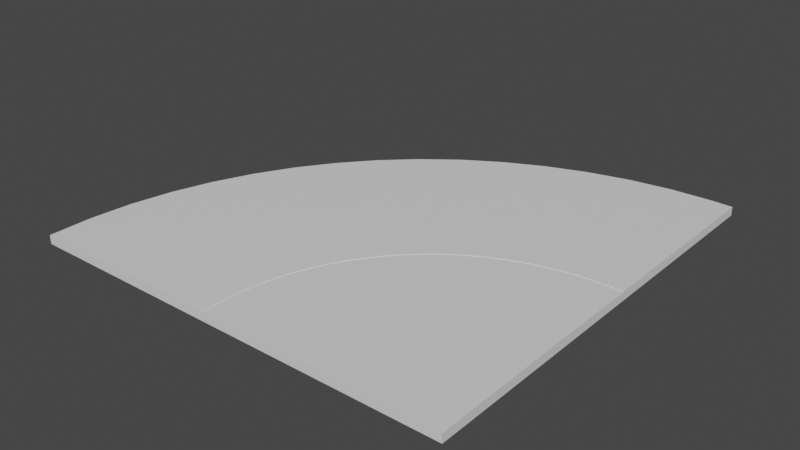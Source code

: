 # Source: CurveRight.blend  (saved by Blender 3.6.11; exported with 4.5.12 LTS)
import bpy
from mathutils import Matrix  # noqa: F401  (used for matrix-valued properties, if any)

bpy.ops.wm.read_factory_settings(use_empty=True)
scene = bpy.context.scene
scene.name = 'Scene'

# ---- collections
col_collection = bpy.data.collections.new('Collection'); scene.collection.children.link(col_collection)

# ---- materials (node trees are filled in below, after node groups)
mat_material = bpy.data.materials.new('Material')
mat_material.alpha_threshold = 0.0
mat_material.use_transparent_shadow = False
mat_material.roughness = 0.5
mat_material.line_color = (0.0, 0.0, 0.0, 1.0)

# ---- material node trees
mat_material.use_nodes = True; mat_material.node_tree.nodes.clear()
_N = mat_material.node_tree.nodes; _L = mat_material.node_tree.links
n0 = _N.new('ShaderNodeOutputMaterial'); n0.name = 'Material Output'; n0.location = (300, 300)
n1 = _N.new('ShaderNodeBsdfPrincipled'); n1.name = 'Principled BSDF'; n1.location = (10, 300)
n1.distribution = 'GGX'
n1.subsurface_method = 'RANDOM_WALK_SKIN'
n1.inputs[3].default_value = 1.45
n1.inputs[27].default_value = (0.0, 0.0, 0.0, 1.0)
n1.inputs[28].default_value = 1.0
_L.new(n1.outputs[0], n0.inputs[0])
n0.is_active_output = True

# ---- world
world_world = bpy.data.worlds.new('World'); scene.world = world_world
world_world.use_nodes = True; world_world.node_tree.nodes.clear()
_N = world_world.node_tree.nodes; _L = world_world.node_tree.links
n0 = _N.new('ShaderNodeOutputWorld'); n0.name = 'World Output'; n0.location = (300, 300)
n1 = _N.new('ShaderNodeBackground'); n1.name = 'Background'; n1.location = (10, 300)
n1.inputs[0].default_value = (0.05088, 0.05088, 0.05088, 1.0)
_L.new(n1.outputs[0], n0.inputs[0])
n0.is_active_output = True
world_world.color = (0.05088, 0.05088, 0.05088)
world_world.use_sun_shadow = False
world_world.sun_shadow_jitter_overblur = 0.0

# ---- meshes
me_cube = bpy.data.meshes.new('Cube')
me_cube.from_pydata([(1.0, 8.984, 1.0), (1.0, -1.0, 1.0), (1.0, -1.0, -15.81), (-1.0, 8.984, 1.0), (-1.0, -1.0, 1.0), (-1.0, -1.0, -15.81), (1.049, 17.9, 1.0), (-0.9419, 19.67, 1.0), (1.194, 26.74, 1.0), (-0.7676, 30.25, 1.0), (1.435, 35.4, 1.0), (-0.479, 40.63, 1.0), (1.769, 43.81, 1.0), (-0.0788, 50.7, 1.0), (2.193, 51.88, 1.0), (0.4292, 60.37, 1.0), (2.703, 59.54, 1.0), (1.04, 69.54, 1.0), (3.294, 66.72, 1.0), (1.748, 78.14, 1.0), (3.96, 73.34, 1.0), (2.546, 86.06, 1.0), (4.695, 79.33, 1.0), (3.426, 93.25, 1.0), (5.492, 84.65, 1.0), (4.381, 99.62, 1.0), (6.343, 89.25, 1.0), (5.4, 105.1, 1.0), (7.24, 93.07, 1.0), (6.475, 109.7, 1.0), (8.174, 96.08, 1.0), (7.594, 113.3, 1.0), (9.137, 98.25, 1.0), (8.747, 115.9, 1.0), (10.12, 99.56, 1.0), (9.922, 117.5, 1.0), (11.11, 100.0, 1.0), (11.11, 118.0, 1.0), (12.22, 100.0, -15.81), (12.22, 118.0, -15.81), (12.22, 100.0, 1.0), (12.22, 118.0, 1.0), (12.23, -1.0, 1.0), (12.23, -1.0, -15.81), (1.0, 8.984, 1.842), (1.0, -1.0, 1.842), (1.049, 17.9, 1.842), (1.194, 26.74, 1.842), (1.435, 35.4, 1.842), (1.769, 43.81, 1.842), (2.193, 51.88, 1.842), (2.703, 59.54, 1.842), (3.294, 66.72, 1.842), (3.96, 73.34, 1.842), (4.695, 79.33, 1.842), (5.492, 84.65, 1.842), (6.343, 89.25, 1.842), (7.24, 93.07, 1.842), (8.174, 96.08, 1.842), (9.137, 98.25, 1.842), (10.12, 99.56, 1.842), (11.11, 100.0, 1.842), (12.22, 100.0, 1.842), (12.24, -1.0, 1.842), (-12.11, -1.0, 1.0), (-12.11, -1.0, -15.81), (-12.1, 20.18, 1.0), (-12.1, 20.18, -15.81), (-11.86, 41.24, 1.0), (-11.86, 41.24, -15.81), (-11.38, 61.97, 1.0), (-11.38, 61.97, -15.81), (-10.67, 82.15, 1.0), (-10.67, 82.15, -15.81), (-9.737, 101.6, 1.0), (-9.737, 101.6, -15.81), (-8.591, 120.1, 1.0), (-8.591, 120.1, -15.81), (-7.242, 137.4, 1.0), (-7.242, 137.4, -15.81), (-5.706, 153.5, 1.0), (-5.706, 153.5, -15.81), (-3.998, 168.0, 1.0), (-3.998, 168.0, -15.81), (-2.134, 181.0, 1.0), (-2.134, 181.0, -15.81), (-0.1352, 192.1, 1.0), (-0.1352, 192.1, -15.81), (1.979, 201.4, 1.0), (1.979, 201.4, -15.81), (4.187, 208.7, 1.0), (4.187, 208.7, -15.81), (6.465, 214.0, 1.0), (6.465, 214.0, -15.81), (8.791, 217.2, 1.0), (8.791, 217.2, -15.81), (11.14, 218.2, 1.0), (11.14, 218.2, -15.81), (12.22, 218.0, -15.81), (12.22, 218.0, 1.0), (-1.0, -1.0, 1.842), (-1.0, 8.983, 1.842), (-0.9419, 19.67, 1.842), (-0.7676, 30.25, 1.842), (-0.479, 40.63, 1.842), (-0.0788, 50.7, 1.842), (0.4292, 60.37, 1.842), (1.04, 69.54, 1.842), (1.748, 78.14, 1.842), (2.546, 86.06, 1.842), (3.426, 93.25, 1.842), (4.381, 99.62, 1.842), (5.4, 105.1, 1.842), (6.475, 109.7, 1.842), (7.594, 113.3, 1.842), (8.747, 115.9, 1.842), (9.922, 117.5, 1.842), (11.11, 118.0, 1.842), (12.22, 118.0, 1.842), (-12.11, -1.0, 1.842), (-12.1, 20.17, 1.842), (-11.86, 41.24, 1.842), (-11.38, 61.97, 1.842), (-10.67, 82.15, 1.842), (-9.737, 101.6, 1.842), (-8.591, 120.1, 1.842), (-7.242, 137.4, 1.842), (-5.706, 153.5, 1.842), (-3.998, 168.0, 1.842), (-2.134, 181.0, 1.842), (-0.1352, 192.1, 1.842), (1.979, 201.4, 1.842), (4.187, 208.7, 1.842), (6.465, 214.0, 1.842), (8.791, 217.2, 1.842), (11.14, 218.2, 1.842), (12.22, 218.0, 1.842)], [], [(0, 3, 4, 1), (2, 1, 4, 5), (7, 6, 8, 9), (3, 0, 6, 7), (9, 8, 10, 11), (13, 12, 14, 15), (11, 10, 12, 13), (17, 16, 18, 19), (15, 14, 16, 17), (19, 18, 20, 21), (23, 22, 24, 25), (21, 20, 22, 23), (25, 24, 26, 27), (29, 28, 30, 31), (27, 26, 28, 29), (31, 30, 32, 33), (35, 34, 36, 37), (33, 32, 34, 35), (39, 41, 40, 38), (37, 36, 40, 41), (1, 2, 43, 42), (40, 42, 43, 38), (42, 63, 45, 1), (60, 62, 61), (28, 57, 58, 30), (20, 53, 54, 22), (6, 46, 47, 8), (0, 44, 46, 6), (34, 60, 61, 36), (24, 55, 56, 26), (26, 56, 57, 28), (12, 49, 50, 14), (40, 62, 63, 42), (32, 59, 60, 34), (30, 58, 59, 32), (16, 51, 52, 18), (10, 48, 49, 12), (8, 47, 48, 10), (36, 61, 62, 40), (18, 52, 53, 20), (22, 54, 55, 24), (1, 45, 44, 0), (14, 50, 51, 16), (4, 64, 65, 5), (64, 66, 67, 65), (66, 68, 69, 67), (68, 70, 71, 69), (70, 72, 73, 71), (72, 74, 75, 73), (74, 76, 77, 75), (76, 78, 79, 77), (78, 80, 81, 79), (80, 82, 83, 81), (82, 84, 85, 83), (84, 86, 87, 85), (86, 88, 89, 87), (88, 90, 91, 89), (90, 92, 93, 91), (92, 94, 95, 93), (94, 96, 97, 95), (41, 39, 98, 99), (97, 96, 99, 98), (25, 111, 110, 23), (72, 123, 124, 74), (96, 135, 136, 99), (23, 110, 109, 21), (70, 122, 123, 72), (99, 136, 118, 41), (21, 109, 108, 19), (68, 121, 122, 70), (94, 134, 135, 96), (19, 108, 107, 17), (66, 120, 121, 68), (92, 133, 134, 94), (17, 107, 106, 15), (64, 119, 120, 66), (90, 132, 133, 92), (15, 106, 105, 13), (4, 100, 119, 64), (88, 131, 132, 90), (13, 105, 104, 11), (41, 118, 117, 37), (86, 130, 131, 88), (11, 104, 103, 9), (37, 117, 116, 35), (84, 129, 130, 86), (9, 103, 102, 7), (35, 116, 115, 33), (82, 128, 129, 84), (7, 102, 101, 3), (33, 115, 114, 31), (80, 127, 128, 82), (3, 101, 100, 4), (31, 114, 113, 29), (78, 126, 127, 80), (29, 113, 112, 27), (76, 125, 126, 78), (101, 121, 120), (107, 108, 124), (121, 102, 103), (117, 133, 116), (111, 130, 129), (124, 105, 106), (124, 108, 125), (104, 124, 123), (127, 108, 109), (127, 109, 110), (128, 110, 111), (112, 131, 130), (114, 133, 132), (131, 113, 114), (107, 124, 106), (133, 115, 116), (136, 135, 117), (101, 120, 100), (102, 121, 101), (122, 121, 104), (122, 104, 123), (105, 124, 104), (104, 121, 103), (126, 125, 108), (126, 108, 127), (127, 110, 128), (128, 111, 129), (112, 130, 111), (113, 131, 112), (131, 114, 132), (115, 133, 114), (134, 133, 117), (134, 117, 135), (136, 117, 118), (100, 120, 119), (74, 124, 125, 76), (27, 112, 111, 25), (45, 63, 44), (44, 63, 46), (46, 63, 47), (47, 63, 48), (48, 63, 49), (49, 63, 50), (50, 63, 51), (51, 62, 52), (63, 62, 51), (52, 62, 53), (53, 62, 54), (54, 62, 55), (55, 62, 56), (56, 62, 57), (57, 62, 58), (58, 62, 59), (59, 62, 60)])
_uv = me_cube.uv_layers.new(name='UVMap')
_uv.uv.foreach_set('vector', [0.625, 0.5, 0.875, 0.5, 0.875, 0.75, 0.625, 0.75, 0.375, 0.75, 0.625, 0.75, 0.625, 1.0, 0.375, 1.0, 0.875, 0.5, 0.625, 0.5, 0.625, 0.5, 0.875, 0.5, 0.875, 0.5, 0.625, 0.5, 0.625, 0.5, 0.875, 0.5, 0.875, 0.5, 0.625, 0.5, 0.625, 0.5, 0.875, 0.5, 0.875, 0.5, 0.625, 0.5, 0.625, 0.5, 0.875, 0.5, 0.875, 0.5, 0.625, 0.5, 0.625, 0.5, 0.875, 0.5, 0.875, 0.5, 0.625, 0.5, 0.625, 0.5, 0.875, 0.5, 0.875, 0.5, 0.625, 0.5, 0.625, 0.5, 0.875, 0.5, 0.875, 0.5, 0.625, 0.5, 0.625, 0.5, 0.875, 0.5, 0.875, 0.5, 0.625, 0.5, 0.625, 0.5, 0.875, 0.5, 0.875, 0.5, 0.625, 0.5, 0.625, 0.5, 0.875, 0.5, 0.875, 0.5, 0.625, 0.5, 0.625, 0.5, 0.875, 0.5, 0.875, 0.5, 0.625, 0.5, 0.625, 0.5, 0.875, 0.5, 0.875, 0.5, 0.625, 0.5, 0.625, 0.5, 0.875, 0.5, 0.875, 0.5, 0.625, 0.5, 0.625, 0.5, 0.875, 0.5, 0.875, 0.5, 0.625, 0.5, 0.625, 0.5, 0.875, 0.5, 0.875, 0.5, 0.625, 0.5, 0.625, 0.5, 0.875, 0.5, 0.375, 0.25, 0.625, 0.25, 0.625, 0.5, 0.375, 0.5, 0.875, 0.5, 0.625, 0.5, 0.625, 0.5, 0.875, 0.5, 0.625, 0.75, 0.375, 0.75, 0.375, 0.75, 0.625, 0.75, 0.625, 0.5, 0.625, 0.75, 0.375, 0.75, 0.375, 0.5, 0.625, 0.75, 0.625, 0.75, 0.625, 0.75, 0.625, 0.75, 0.0, 0.0, 0.0, 0.0, 0.0, 0.0, 0.625, 0.5, 0.625, 0.5, 0.625, 0.5, 0.625, 0.5, 0.625, 0.5, 0.625, 0.5, 0.625, 0.5, 0.625, 0.5, 0.625, 0.5, 0.625, 0.5, 0.625, 0.5, 0.625, 0.5, 0.625, 0.5, 0.625, 0.5, 0.625, 0.5, 0.625, 0.5, 0.625, 0.5, 0.625, 0.5, 0.625, 0.5, 0.625, 0.5, 0.625, 0.5, 0.625, 0.5, 0.625, 0.5, 0.625, 0.5, 0.625, 0.5, 0.625, 0.5, 0.625, 0.5, 0.625, 0.5, 0.625, 0.5, 0.625, 0.5, 0.625, 0.5, 0.625, 0.5, 0.625, 0.5, 0.625, 0.5, 0.625, 0.75, 0.625, 0.75, 0.625, 0.5, 0.625, 0.5, 0.625, 0.5, 0.625, 0.5, 0.625, 0.5, 0.625, 0.5, 0.625, 0.5, 0.625, 0.5, 0.625, 0.5, 0.625, 0.5, 0.625, 0.5, 0.625, 0.5, 0.625, 0.5, 0.625, 0.5, 0.625, 0.5, 0.625, 0.5, 0.625, 0.5, 0.625, 0.5, 0.625, 0.5, 0.625, 0.5, 0.625, 0.5, 0.625, 0.5, 0.625, 0.5, 0.625, 0.5, 0.625, 0.5, 0.625, 0.5, 0.625, 0.5, 0.625, 0.5, 0.625, 0.5, 0.625, 0.5, 0.625, 0.5, 0.625, 0.5, 0.625, 0.75, 0.625, 0.75, 0.625, 0.5, 0.625, 0.5, 0.625, 0.5, 0.625, 0.5, 0.625, 0.5, 0.625, 0.5, 0.625, 1.0, 0.625, 1.0, 0.375, 1.0, 0.375, 1.0, 0.625, 1.0, 0.625, 1.0, 0.375, 1.0, 0.375, 1.0, 0.625, 1.0, 0.625, 1.0, 0.375, 1.0, 0.375, 1.0, 0.625, 1.0, 0.625, 1.0, 0.375, 1.0, 0.375, 1.0, 0.625, 1.0, 0.625, 1.0, 0.375, 1.0, 0.375, 1.0, 0.625, 1.0, 0.625, 1.0, 0.375, 1.0, 0.375, 1.0, 0.625, 1.0, 0.625, 1.0, 0.375, 1.0, 0.375, 1.0, 0.625, 1.0, 0.625, 1.0, 0.375, 1.0, 0.375, 1.0, 0.625, 1.0, 0.625, 1.0, 0.375, 1.0, 0.375, 1.0, 0.625, 1.0, 0.625, 1.0, 0.375, 1.0, 0.375, 1.0, 0.625, 1.0, 0.625, 1.0, 0.375, 1.0, 0.375, 1.0, 0.625, 1.0, 0.625, 1.0, 0.375, 1.0, 0.375, 1.0, 0.625, 1.0, 0.625, 1.0, 0.375, 1.0, 0.375, 1.0, 0.625, 1.0, 0.625, 1.0, 0.375, 1.0, 0.375, 1.0, 0.625, 1.0, 0.625, 1.0, 0.375, 1.0, 0.375, 1.0, 0.625, 1.0, 0.625, 1.0, 0.375, 1.0, 0.375, 1.0, 0.625, 1.0, 0.625, 1.0, 0.375, 1.0, 0.375, 1.0, 0.625, 0.25, 0.375, 0.25, 0.375, 0.25, 0.625, 0.25, 0.375, 1.0, 0.625, 1.0, 0.625, 0.25, 0.375, 0.25, 0.625, 0.25, 0.625, 0.25, 0.625, 0.25, 0.625, 0.25, 0.625, 1.0, 0.625, 1.0, 0.625, 1.0, 0.625, 1.0, 0.625, 1.0, 0.625, 1.0, 0.625, 0.25, 0.625, 0.25, 0.875, 0.5, 0.875, 0.5, 0.875, 0.5, 0.875, 0.5, 0.625, 1.0, 0.625, 1.0, 0.625, 1.0, 0.625, 1.0, 0.625, 0.25, 0.625, 0.25, 0.625, 0.25, 0.625, 0.25, 0.875, 0.5, 0.875, 0.5, 0.875, 0.5, 0.875, 0.5, 0.625, 1.0, 0.625, 1.0, 0.625, 1.0, 0.625, 1.0, 0.625, 1.0, 0.625, 1.0, 0.625, 1.0, 0.625, 1.0, 0.625, 0.25, 0.625, 0.25, 0.625, 0.25, 0.625, 0.25, 0.625, 1.0, 0.625, 1.0, 0.625, 1.0, 0.625, 1.0, 0.625, 1.0, 0.625, 1.0, 0.625, 1.0, 0.625, 1.0, 0.875, 0.5, 0.875, 0.5, 0.875, 0.5, 0.875, 0.5, 0.625, 1.0, 0.625, 1.0, 0.625, 1.0, 0.625, 1.0, 0.625, 1.0, 0.625, 1.0, 0.625, 1.0, 0.625, 1.0, 0.625, 0.25, 0.625, 0.25, 0.625, 0.25, 0.625, 0.25, 0.625, 1.0, 0.625, 1.0, 0.625, 1.0, 0.625, 1.0, 0.625, 1.0, 0.625, 1.0, 0.625, 1.0, 0.625, 1.0, 0.625, 0.25, 0.625, 0.25, 0.625, 0.25, 0.625, 0.25, 0.875, 0.5, 0.875, 0.5, 0.875, 0.5, 0.875, 0.5, 0.625, 1.0, 0.625, 1.0, 0.625, 1.0, 0.625, 1.0, 0.875, 0.5, 0.875, 0.5, 0.875, 0.5, 0.875, 0.5, 0.625, 0.25, 0.625, 0.25, 0.625, 0.25, 0.625, 0.25, 0.625, 1.0, 0.625, 1.0, 0.625, 1.0, 0.625, 1.0, 0.625, 0.25, 0.625, 0.25, 0.625, 0.25, 0.625, 0.25, 0.625, 0.25, 0.625, 0.25, 0.625, 0.25, 0.625, 0.25, 0.625, 1.0, 0.625, 1.0, 0.625, 1.0, 0.625, 1.0, 0.875, 0.5, 0.875, 0.5, 0.875, 0.5, 0.875, 0.5, 0.875, 0.5, 0.875, 0.5, 0.875, 0.5, 0.875, 0.5, 0.625, 1.0, 0.625, 1.0, 0.625, 1.0, 0.625, 1.0, 0.625, 0.25, 0.625, 0.25, 0.625, 0.0, 0.625, 0.0, 0.625, 0.25, 0.625, 0.25, 0.625, 0.25, 0.625, 0.25, 0.625, 1.0, 0.625, 1.0, 0.625, 1.0, 0.625, 1.0, 0.875, 0.5, 0.875, 0.5, 0.875, 0.5, 0.875, 0.5, 0.625, 1.0, 0.625, 1.0, 0.625, 1.0, 0.625, 1.0, 0.875, 0.5, 0.625, 1.0, 0.625, 1.0, 0.875, 0.5, 0.625, 0.25, 0.625, 1.0, 0.625, 1.0, 0.625, 0.25, 0.625, 0.25, 0.625, 0.25, 0.625, 1.0, 0.625, 0.25, 0.875, 0.5, 0.625, 1.0, 0.625, 1.0, 0.625, 1.0, 0.625, 0.25, 0.625, 0.25, 0.625, 1.0, 0.625, 0.25, 0.625, 1.0, 0.625, 0.25, 0.625, 1.0, 0.625, 1.0, 0.625, 1.0, 0.875, 0.5, 0.875, 0.5, 0.625, 1.0, 0.875, 0.5, 0.875, 0.5, 0.625, 1.0, 0.625, 0.25, 0.625, 0.25, 0.875, 0.5, 0.625, 1.0, 0.625, 1.0, 0.875, 0.5, 0.625, 1.0, 0.625, 1.0, 0.625, 1.0, 0.625, 0.25, 0.625, 0.25, 0.875, 0.5, 0.625, 1.0, 0.625, 0.25, 0.625, 1.0, 0.625, 0.25, 0.625, 0.25, 0.625, 0.25, 0.625, 1.0, 0.875, 0.5, 0.625, 0.25, 0.625, 1.0, 0.625, 0.0, 0.875, 0.5, 0.625, 1.0, 0.875, 0.5, 0.625, 1.0, 0.625, 1.0, 0.875, 0.5, 0.625, 1.0, 0.875, 0.5, 0.625, 1.0, 0.625, 0.25, 0.625, 1.0, 0.625, 0.25, 0.875, 0.5, 0.625, 1.0, 0.625, 0.25, 0.625, 1.0, 0.625, 1.0, 0.625, 0.25, 0.625, 1.0, 0.625, 0.25, 0.625, 1.0, 0.625, 1.0, 0.875, 0.5, 0.625, 1.0, 0.625, 1.0, 0.625, 0.25, 0.625, 1.0, 0.875, 0.5, 0.625, 1.0, 0.875, 0.5, 0.875, 0.5, 0.625, 1.0, 0.875, 0.5, 0.625, 1.0, 0.625, 0.25, 0.625, 1.0, 0.875, 0.5, 0.625, 1.0, 0.875, 0.5, 0.625, 1.0, 0.625, 1.0, 0.625, 0.25, 0.625, 1.0, 0.625, 0.25, 0.625, 1.0, 0.625, 0.25, 0.875, 0.5, 0.875, 0.5, 0.625, 0.0, 0.625, 1.0, 0.625, 1.0, 0.625, 1.0, 0.625, 1.0, 0.625, 1.0, 0.625, 1.0, 0.875, 0.5, 0.875, 0.5, 0.875, 0.5, 0.875, 0.5, 0.0, 0.0, 0.0, 0.0, 0.0, 0.0, 0.0, 0.0, 0.0, 0.0, 0.0, 0.0, 0.0, 0.0, 0.0, 0.0, 0.0, 0.0, 0.0, 0.0, 0.0, 0.0, 0.0, 0.0, 0.0, 0.0, 0.0, 0.0, 0.0, 0.0, 0.0, 0.0, 0.0, 0.0, 0.0, 0.0, 0.0, 0.0, 0.0, 0.0, 0.0, 0.0, 0.0, 0.0, 0.0, 0.0, 0.0, 0.0, 0.0, 0.0, 0.0, 0.0, 0.0, 0.0, 0.0, 0.0, 0.0, 0.0, 0.0, 0.0, 0.0, 0.0, 0.0, 0.0, 0.0, 0.0, 0.0, 0.0, 0.0, 0.0, 0.0, 0.0, 0.0, 0.0, 0.0, 0.0, 0.0, 0.0, 0.0, 0.0, 0.0, 0.0, 0.0, 0.0, 0.0, 0.0, 0.0, 0.0, 0.0, 0.0, 0.0, 0.0, 0.0, 0.0, 0.0, 0.0, 0.0, 0.0, 0.0, 0.0, 0.0, 0.0])
me_cube.materials.append(mat_material)
me_cube.use_mirror_vertex_groups = False
me_cube.update()

# ---- objects
ob_cube = bpy.data.objects.new('Cube', me_cube)

# ---- transforms, parenting, visibility, modifiers, constraints
ob_cube.location = (0.0, 1.0, 0.2458)
ob_cube.scale = (9.0, 1.0, 0.2466)
ob_cube.lock_rotations_4d = False
ob_cube.empty_display_type = 'ARROWS'
ob_cube.lineart.crease_threshold = 0.0

# ---- collection membership
col_collection.objects.link(ob_cube)

# ---- scene / render settings (as saved in the file)
scene.frame_start = 1; scene.frame_end = 250; scene.frame_set(1)
scene.render.engine = 'BLENDER_EEVEE_NEXT'
scene.cycles.sampling_pattern = 'TABULATED_SOBOL'
scene.view_settings.view_transform = 'Filmic'
bpy.context.view_layer.update()

# ---- added for rendering (the .blend has no active camera and no usable light): camera, sun
cam_auto = bpy.data.cameras.new('AutoCamera')
cam_auto.lens = 50.0
cam_auto.sensor_width = 36.0
cam_auto.clip_end = 5034.46
ob_auto_camera = bpy.data.objects.new('AutoCamera', cam_auto)
scene.collection.objects.link(ob_auto_camera)
ob_auto_camera.location = (287.462, -234.619, 228.016)
ob_auto_camera.rotation_euler = (1.09748, -7.21219e-08, 0.694738)
scene.camera = ob_auto_camera
light_auto_sun = bpy.data.lights.new('AutoSun', 'SUN')
light_auto_sun.energy = 3.0
light_auto_sun.angle = 0.0523599
ob_auto_sun = bpy.data.objects.new('AutoSun', light_auto_sun)
scene.collection.objects.link(ob_auto_sun)
ob_auto_sun.rotation_euler = (0.872665, 0.174533, 0.523599)
bpy.context.view_layer.update()
